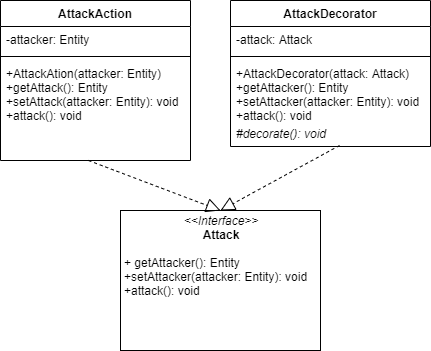

The diagram above was exported from draw.io. Its source (the exported page's mxGraphModel, read from the mxfile embedded in the PNG):
<mxGraphModel dx="852" dy="494" grid="1" gridSize="10" guides="1" tooltips="1" connect="1" arrows="1" fold="1" page="1" pageScale="1" pageWidth="850" pageHeight="1100" math="0" shadow="0">
  <root>
    <mxCell id="0" />
    <mxCell id="1" parent="0" />
    <mxCell id="b1nT_rkuJrMs0i4mq1yK-96" value="AttackDecorator" style="swimlane;fontStyle=1;align=center;verticalAlign=top;childLayout=stackLayout;horizontal=1;startSize=26;horizontalStack=0;resizeParent=1;resizeParentMax=0;resizeLast=0;collapsible=1;marginBottom=0;" parent="1" vertex="1">
      <mxGeometry x="410" y="150" width="200" height="146" as="geometry" />
    </mxCell>
    <mxCell id="b1nT_rkuJrMs0i4mq1yK-97" value="-attack: Attack" style="text;strokeColor=none;fillColor=none;align=left;verticalAlign=top;spacingLeft=4;spacingRight=4;overflow=hidden;rotatable=0;points=[[0,0.5],[1,0.5]];portConstraint=eastwest;" parent="b1nT_rkuJrMs0i4mq1yK-96" vertex="1">
      <mxGeometry y="26" width="200" height="26" as="geometry" />
    </mxCell>
    <mxCell id="b1nT_rkuJrMs0i4mq1yK-98" value="" style="line;strokeWidth=1;fillColor=none;align=left;verticalAlign=middle;spacingTop=-1;spacingLeft=3;spacingRight=3;rotatable=0;labelPosition=right;points=[];portConstraint=eastwest;" parent="b1nT_rkuJrMs0i4mq1yK-96" vertex="1">
      <mxGeometry y="52" width="200" height="8" as="geometry" />
    </mxCell>
    <mxCell id="b1nT_rkuJrMs0i4mq1yK-99" value="+AttackDecorator(attack: Attack)&#10;+getAttacker(): Entity&#10;+setAttacker(attacker: Entity): void&#10;+attack(): void" style="text;strokeColor=none;fillColor=none;align=left;verticalAlign=top;spacingLeft=4;spacingRight=4;overflow=hidden;rotatable=0;points=[[0,0.5],[1,0.5]];portConstraint=eastwest;" parent="b1nT_rkuJrMs0i4mq1yK-96" vertex="1">
      <mxGeometry y="60" width="200" height="60" as="geometry" />
    </mxCell>
    <mxCell id="b1nT_rkuJrMs0i4mq1yK-104" value="#decorate(): void" style="text;strokeColor=none;fillColor=none;align=left;verticalAlign=top;spacingLeft=4;spacingRight=4;overflow=hidden;rotatable=0;points=[[0,0.5],[1,0.5]];portConstraint=eastwest;fontStyle=2" parent="b1nT_rkuJrMs0i4mq1yK-96" vertex="1">
      <mxGeometry y="120" width="200" height="26" as="geometry" />
    </mxCell>
    <mxCell id="b1nT_rkuJrMs0i4mq1yK-100" value="AttackAction" style="swimlane;fontStyle=1;align=center;verticalAlign=top;childLayout=stackLayout;horizontal=1;startSize=26;horizontalStack=0;resizeParent=1;resizeParentMax=0;resizeLast=0;collapsible=1;marginBottom=0;" parent="1" vertex="1">
      <mxGeometry x="180" y="150" width="190" height="160" as="geometry" />
    </mxCell>
    <mxCell id="b1nT_rkuJrMs0i4mq1yK-101" value="-attacker: Entity" style="text;strokeColor=none;fillColor=none;align=left;verticalAlign=top;spacingLeft=4;spacingRight=4;overflow=hidden;rotatable=0;points=[[0,0.5],[1,0.5]];portConstraint=eastwest;" parent="b1nT_rkuJrMs0i4mq1yK-100" vertex="1">
      <mxGeometry y="26" width="190" height="26" as="geometry" />
    </mxCell>
    <mxCell id="b1nT_rkuJrMs0i4mq1yK-102" value="" style="line;strokeWidth=1;fillColor=none;align=left;verticalAlign=middle;spacingTop=-1;spacingLeft=3;spacingRight=3;rotatable=0;labelPosition=right;points=[];portConstraint=eastwest;" parent="b1nT_rkuJrMs0i4mq1yK-100" vertex="1">
      <mxGeometry y="52" width="190" height="8" as="geometry" />
    </mxCell>
    <mxCell id="b1nT_rkuJrMs0i4mq1yK-103" value="+AttackAtion(attacker: Entity)&#10;+getAttack(): Entity&#10;+setAttack(attacker: Entity): void&#10;+attack(): void" style="text;strokeColor=none;fillColor=none;align=left;verticalAlign=top;spacingLeft=4;spacingRight=4;overflow=hidden;rotatable=0;points=[[0,0.5],[1,0.5]];portConstraint=eastwest;" parent="b1nT_rkuJrMs0i4mq1yK-100" vertex="1">
      <mxGeometry y="60" width="190" height="100" as="geometry" />
    </mxCell>
    <mxCell id="b1nT_rkuJrMs0i4mq1yK-105" value="&lt;p style=&quot;margin: 0px ; margin-top: 4px ; text-align: center&quot;&gt;&lt;i&gt;&amp;lt;&amp;lt;Interface&amp;gt;&amp;gt;&lt;/i&gt;&lt;br&gt;&lt;b&gt;Attack&lt;/b&gt;&lt;/p&gt;&lt;p style=&quot;margin: 0px ; margin-left: 4px&quot;&gt;&lt;br&gt;&lt;/p&gt;&lt;p style=&quot;margin: 0px ; margin-left: 4px&quot;&gt;+ getAttacker(): Entity&lt;/p&gt;&lt;p style=&quot;margin: 0px ; margin-left: 4px&quot;&gt;+setAttacker(attacker: Entity): void&lt;br&gt;+attack(): void&lt;br&gt;&lt;/p&gt;" style="verticalAlign=top;align=left;overflow=fill;fontSize=12;fontFamily=Helvetica;html=1;" parent="1" vertex="1">
      <mxGeometry x="300" y="360" width="200" height="140" as="geometry" />
    </mxCell>
    <mxCell id="b1nT_rkuJrMs0i4mq1yK-106" value="" style="endArrow=block;dashed=1;endFill=0;endSize=12;html=1;exitX=0.463;exitY=1;exitDx=0;exitDy=0;exitPerimeter=0;entryX=0.5;entryY=0;entryDx=0;entryDy=0;" parent="1" source="b1nT_rkuJrMs0i4mq1yK-103" target="b1nT_rkuJrMs0i4mq1yK-105" edge="1">
      <mxGeometry width="160" relative="1" as="geometry">
        <mxPoint x="270" y="340" as="sourcePoint" />
        <mxPoint x="430" y="340" as="targetPoint" />
      </mxGeometry>
    </mxCell>
    <mxCell id="b1nT_rkuJrMs0i4mq1yK-107" value="" style="endArrow=block;dashed=1;endFill=0;endSize=12;html=1;exitX=0.545;exitY=0.962;exitDx=0;exitDy=0;exitPerimeter=0;" parent="1" source="b1nT_rkuJrMs0i4mq1yK-104" edge="1">
      <mxGeometry width="160" relative="1" as="geometry">
        <mxPoint x="480" y="320" as="sourcePoint" />
        <mxPoint x="400" y="360" as="targetPoint" />
      </mxGeometry>
    </mxCell>
  </root>
</mxGraphModel>